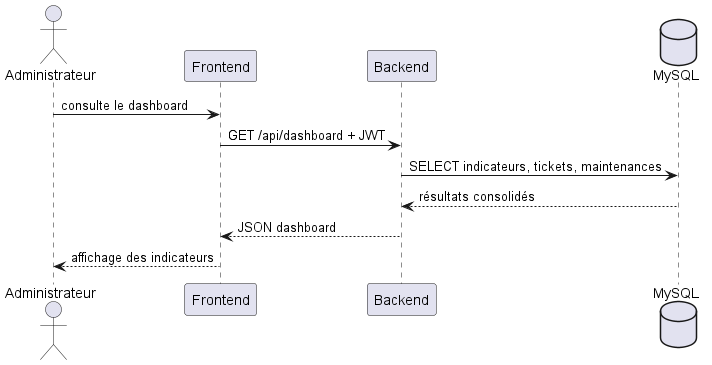

The diagram above was rendered by PlantUML. Its source (embedded in the PNG):
@startuml
actor Administrateur
participant Frontend
participant Backend
database MySQL
Administrateur -> Frontend : consulte le dashboard
Frontend -> Backend : GET /api/dashboard + JWT
Backend -> MySQL : SELECT indicateurs, tickets, maintenances
MySQL --> Backend : résultats consolidés
Backend --> Frontend : JSON dashboard
Frontend --> Administrateur : affichage des indicateurs
@enduml